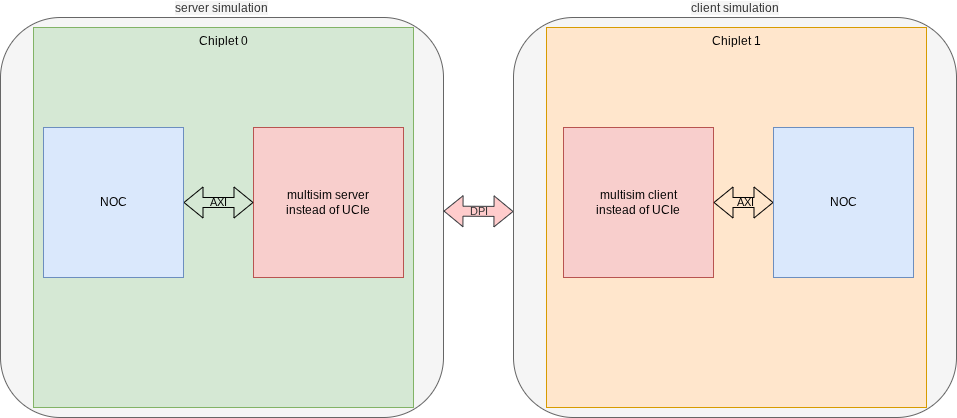

The diagram above was exported from draw.io. Its source (the exported page's mxGraphModel, read from the mxfile embedded in the PNG):
<mxGraphModel dx="1418" dy="759" grid="1" gridSize="10" guides="1" tooltips="1" connect="1" arrows="1" fold="1" page="1" pageScale="1" pageWidth="850" pageHeight="1100" math="0" shadow="0">
  <root>
    <mxCell id="0" />
    <mxCell id="1" parent="0" />
    <mxCell id="VrggSvrW8uEe0oVeerNh-25" value="server simulation" style="rounded=1;whiteSpace=wrap;html=1;fillColor=#f5f5f5;labelPosition=center;verticalLabelPosition=top;align=center;verticalAlign=bottom;strokeColor=#666666;fontColor=#333333;labelBackgroundColor=#F5F5F5;" parent="1" vertex="1">
      <mxGeometry x="47" y="30" width="443" height="400" as="geometry" />
    </mxCell>
    <mxCell id="VrggSvrW8uEe0oVeerNh-1" value="Chiplet 0" style="whiteSpace=wrap;html=1;aspect=fixed;fillColor=#d5e8d4;strokeColor=#82b366;align=center;labelPosition=center;verticalLabelPosition=middle;verticalAlign=top;" parent="1" vertex="1">
      <mxGeometry x="80" y="40" width="380" height="380" as="geometry" />
    </mxCell>
    <mxCell id="VrggSvrW8uEe0oVeerNh-4" value="&lt;div&gt;multisim server&lt;br&gt;instead of UCIe&lt;/div&gt;" style="whiteSpace=wrap;html=1;aspect=fixed;fillColor=#f8cecc;strokeColor=#b85450;" parent="1" vertex="1">
      <mxGeometry x="300" y="140" width="150" height="150" as="geometry" />
    </mxCell>
    <mxCell id="VrggSvrW8uEe0oVeerNh-21" value="DPI" style="shape=flexArrow;endArrow=classic;startArrow=classic;html=1;rounded=0;fillColor=#ffcccc;strokeColor=#36393d;labelBackgroundColor=none;labelBorderColor=none;textShadow=0;fontStyle=0;fontColor=#333333;" parent="1" edge="1">
      <mxGeometry width="100" height="100" relative="1" as="geometry">
        <mxPoint x="490" y="223.57999999999998" as="sourcePoint" />
        <mxPoint x="560" y="224" as="targetPoint" />
      </mxGeometry>
    </mxCell>
    <mxCell id="BTjfvFym3xjV7RJlqsnn-3" value="" style="shape=flexArrow;endArrow=classic;startArrow=classic;html=1;rounded=0;exitX=1;exitY=0.5;exitDx=0;exitDy=0;entryX=0;entryY=0.5;entryDx=0;entryDy=0;" parent="1" source="BTjfvFym3xjV7RJlqsnn-15" target="VrggSvrW8uEe0oVeerNh-4" edge="1">
      <mxGeometry width="100" height="100" relative="1" as="geometry">
        <mxPoint x="189.81999999999994" y="215.99" as="sourcePoint" />
        <mxPoint x="310" y="214" as="targetPoint" />
      </mxGeometry>
    </mxCell>
    <mxCell id="BTjfvFym3xjV7RJlqsnn-4" value="AXI" style="edgeLabel;html=1;align=center;verticalAlign=middle;resizable=0;points=[];labelBackgroundColor=none;" parent="BTjfvFym3xjV7RJlqsnn-3" vertex="1" connectable="0">
      <mxGeometry x="-0.0172" y="-2" relative="1" as="geometry">
        <mxPoint y="-3" as="offset" />
      </mxGeometry>
    </mxCell>
    <mxCell id="BTjfvFym3xjV7RJlqsnn-15" value="NOC" style="rounded=0;whiteSpace=wrap;html=1;fillColor=#dae8fc;strokeColor=#6c8ebf;" parent="1" vertex="1">
      <mxGeometry x="90" y="140" width="140" height="150" as="geometry" />
    </mxCell>
    <mxCell id="BTjfvFym3xjV7RJlqsnn-21" value="client simulation" style="rounded=1;whiteSpace=wrap;html=1;fillColor=#f5f5f5;labelPosition=center;verticalLabelPosition=top;align=center;verticalAlign=bottom;strokeColor=#666666;fontColor=#333333;direction=east;labelBackgroundColor=#F5F5F5;" parent="1" vertex="1">
      <mxGeometry x="560" y="30" width="443" height="400" as="geometry" />
    </mxCell>
    <mxCell id="BTjfvFym3xjV7RJlqsnn-22" value="Chiplet 1" style="whiteSpace=wrap;html=1;aspect=fixed;fillColor=#ffe6cc;strokeColor=#d79b00;align=center;labelPosition=center;verticalLabelPosition=middle;verticalAlign=top;direction=east;" parent="1" vertex="1">
      <mxGeometry x="593" y="40" width="380" height="380" as="geometry" />
    </mxCell>
    <mxCell id="BTjfvFym3xjV7RJlqsnn-23" value="&lt;div&gt;multisim client&lt;br&gt;instead of UCIe&lt;/div&gt;" style="whiteSpace=wrap;html=1;aspect=fixed;fillColor=#f8cecc;strokeColor=#b85450;direction=east;" parent="1" vertex="1">
      <mxGeometry x="610" y="140" width="150" height="150" as="geometry" />
    </mxCell>
    <mxCell id="BTjfvFym3xjV7RJlqsnn-24" value="" style="shape=flexArrow;endArrow=classic;startArrow=classic;html=1;rounded=0;exitX=0;exitY=0.5;exitDx=0;exitDy=0;labelBackgroundColor=default;" parent="1" source="BTjfvFym3xjV7RJlqsnn-26" edge="1">
      <mxGeometry width="100" height="100" relative="1" as="geometry">
        <mxPoint x="702.8199999999999" y="215.99" as="sourcePoint" />
        <mxPoint x="760" y="215" as="targetPoint" />
      </mxGeometry>
    </mxCell>
    <mxCell id="BTjfvFym3xjV7RJlqsnn-25" value="AXI" style="edgeLabel;html=1;align=center;verticalAlign=middle;resizable=0;points=[];labelBackgroundColor=none;" parent="BTjfvFym3xjV7RJlqsnn-24" vertex="1" connectable="0">
      <mxGeometry x="-0.0172" y="-2" relative="1" as="geometry">
        <mxPoint y="1" as="offset" />
      </mxGeometry>
    </mxCell>
    <mxCell id="BTjfvFym3xjV7RJlqsnn-26" value="NOC" style="rounded=0;whiteSpace=wrap;html=1;fillColor=#dae8fc;strokeColor=#6c8ebf;direction=east;" parent="1" vertex="1">
      <mxGeometry x="820" y="140" width="140" height="150" as="geometry" />
    </mxCell>
  </root>
</mxGraphModel>